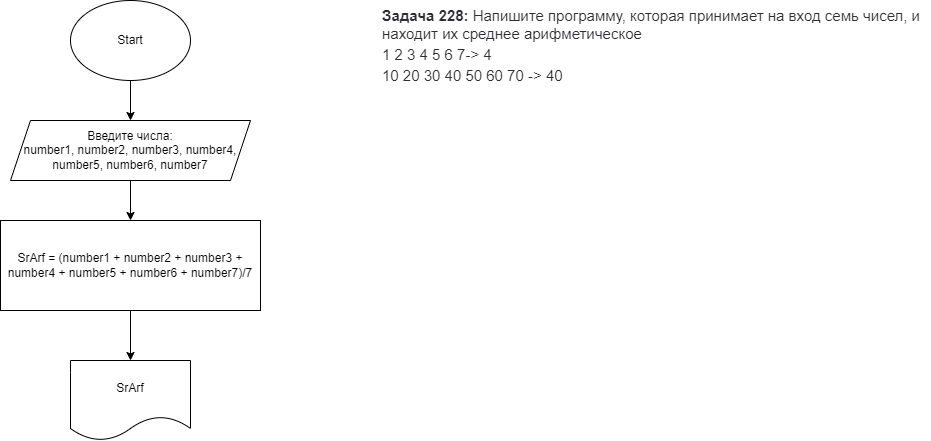

The diagram above was exported from draw.io. Its source (the exported page's mxGraphModel, read from the mxfile embedded in the PNG):
<mxGraphModel dx="820" dy="325" grid="1" gridSize="10" guides="1" tooltips="1" connect="1" arrows="1" fold="1" page="1" pageScale="1" pageWidth="827" pageHeight="1169" math="0" shadow="0">
  <root>
    <mxCell id="0" />
    <mxCell id="1" parent="0" />
    <mxCell id="2" value="&lt;strong style=&quot;box-sizing: border-box; font-weight: 700; color: rgb(44, 45, 48); font-family: roboto, &amp;quot;san francisco&amp;quot;, &amp;quot;helvetica neue&amp;quot;, helvetica, arial; font-size: 15px; font-style: normal; letter-spacing: normal; text-indent: 0px; text-transform: none; word-spacing: 0px; background-color: rgb(255, 255, 255);&quot;&gt;Задача 228:&lt;/strong&gt;&lt;span style=&quot;color: rgb(44, 45, 48); font-family: roboto, &amp;quot;san francisco&amp;quot;, &amp;quot;helvetica neue&amp;quot;, helvetica, arial; font-size: 15px; font-style: normal; font-weight: 400; letter-spacing: normal; text-indent: 0px; text-transform: none; word-spacing: 0px; background-color: rgb(255, 255, 255); display: inline; float: none;&quot;&gt;&lt;span&gt;&amp;nbsp;&lt;/span&gt;Напишите программу, которая принимает на вход семь чисел, и находит их среднее арифметическое&lt;/span&gt;&lt;br style=&quot;box-sizing: border-box; color: rgb(44, 45, 48); font-family: roboto, &amp;quot;san francisco&amp;quot;, &amp;quot;helvetica neue&amp;quot;, helvetica, arial; font-size: 15px; font-style: normal; font-weight: 400; letter-spacing: normal; text-indent: 0px; text-transform: none; word-spacing: 0px; background-color: rgb(255, 255, 255);&quot;&gt;&lt;span style=&quot;color: rgb(44, 45, 48); font-family: roboto, &amp;quot;san francisco&amp;quot;, &amp;quot;helvetica neue&amp;quot;, helvetica, arial; font-size: 15px; font-style: normal; font-weight: 400; letter-spacing: normal; text-indent: 0px; text-transform: none; word-spacing: 0px; background-color: rgb(255, 255, 255); display: inline; float: none;&quot;&gt;1 2 3 4 5 6 7-&amp;gt; 4&lt;/span&gt;&lt;br style=&quot;box-sizing: border-box; color: rgb(44, 45, 48); font-family: roboto, &amp;quot;san francisco&amp;quot;, &amp;quot;helvetica neue&amp;quot;, helvetica, arial; font-size: 15px; font-style: normal; font-weight: 400; letter-spacing: normal; text-indent: 0px; text-transform: none; word-spacing: 0px; background-color: rgb(255, 255, 255);&quot;&gt;&lt;span style=&quot;color: rgb(44, 45, 48); font-family: roboto, &amp;quot;san francisco&amp;quot;, &amp;quot;helvetica neue&amp;quot;, helvetica, arial; font-size: 15px; font-style: normal; font-weight: 400; letter-spacing: normal; text-indent: 0px; text-transform: none; word-spacing: 0px; background-color: rgb(255, 255, 255); display: inline; float: none;&quot;&gt;10 20 30 40 50 60 70 -&amp;gt; 40&lt;/span&gt;" style="text;whiteSpace=wrap;html=1;" vertex="1" parent="1">
      <mxGeometry x="390" width="550" height="70" as="geometry" />
    </mxCell>
    <mxCell id="5" style="edgeStyle=none;html=1;entryX=0.5;entryY=0;entryDx=0;entryDy=0;" edge="1" parent="1" source="3" target="4">
      <mxGeometry relative="1" as="geometry" />
    </mxCell>
    <mxCell id="3" value="Start" style="ellipse;whiteSpace=wrap;html=1;" vertex="1" parent="1">
      <mxGeometry x="80" width="120" height="80" as="geometry" />
    </mxCell>
    <mxCell id="7" value="" style="edgeStyle=none;html=1;" edge="1" parent="1" source="4" target="6">
      <mxGeometry relative="1" as="geometry" />
    </mxCell>
    <mxCell id="4" value="Введите числа:&lt;br&gt;number1, number2, number3, number4,&lt;br&gt;number5, number6, number7" style="shape=parallelogram;perimeter=parallelogramPerimeter;whiteSpace=wrap;html=1;fixedSize=1;" vertex="1" parent="1">
      <mxGeometry x="20" y="120" width="240" height="60" as="geometry" />
    </mxCell>
    <mxCell id="8" style="edgeStyle=none;html=1;" edge="1" parent="1" source="6">
      <mxGeometry relative="1" as="geometry">
        <mxPoint x="140" y="360" as="targetPoint" />
      </mxGeometry>
    </mxCell>
    <mxCell id="6" value="SrArf = (number1 + number2 + number3 + number4 + number5 + number6 + number7)/7" style="whiteSpace=wrap;html=1;" vertex="1" parent="1">
      <mxGeometry x="10" y="220" width="260" height="90" as="geometry" />
    </mxCell>
    <mxCell id="9" value="SrArf" style="shape=document;whiteSpace=wrap;html=1;boundedLbl=1;" vertex="1" parent="1">
      <mxGeometry x="80" y="360" width="120" height="80" as="geometry" />
    </mxCell>
  </root>
</mxGraphModel>